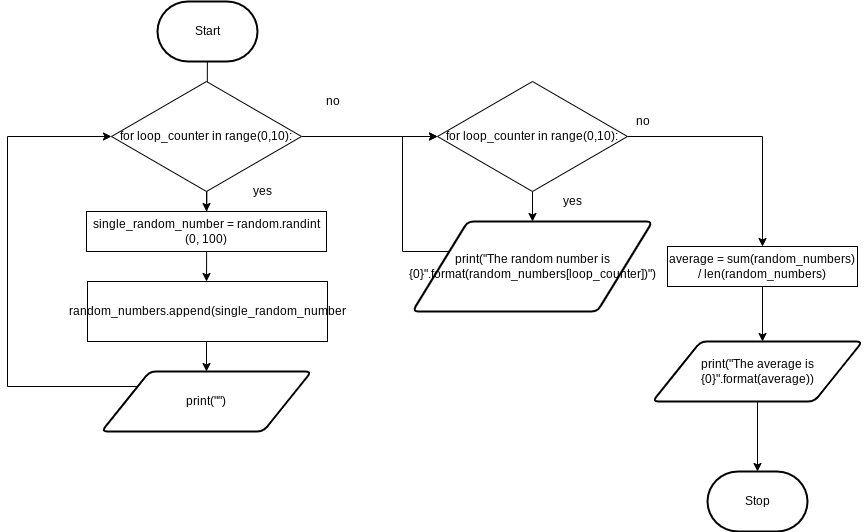

The diagram above was exported from draw.io. Its source (the exported page's mxGraphModel, read from the mxfile embedded in the PNG):
<mxGraphModel dx="754" dy="479" grid="1" gridSize="10" guides="1" tooltips="1" connect="1" arrows="1" fold="1" page="1" pageScale="1" pageWidth="827" pageHeight="1169" math="0" shadow="0">
  <root>
    <mxCell id="0" />
    <mxCell id="1" parent="0" />
    <mxCell id="4" style="edgeStyle=none;html=1;entryX=0.5;entryY=0;entryDx=0;entryDy=0;" parent="1" source="2" edge="1">
      <mxGeometry relative="1" as="geometry">
        <mxPoint x="319" y="350" as="targetPoint" />
      </mxGeometry>
    </mxCell>
    <mxCell id="2" value="Start" style="strokeWidth=2;html=1;shape=mxgraph.flowchart.terminator;whiteSpace=wrap;" parent="1" vertex="1">
      <mxGeometry x="270" y="70" width="100" height="60" as="geometry" />
    </mxCell>
    <mxCell id="62" style="edgeStyle=orthogonalEdgeStyle;rounded=0;html=1;entryX=0.5;entryY=0;entryDx=0;entryDy=0;" parent="1" target="72" edge="1">
      <mxGeometry relative="1" as="geometry">
        <mxPoint x="319" y="410" as="sourcePoint" />
        <mxPoint x="319" y="425" as="targetPoint" />
      </mxGeometry>
    </mxCell>
    <mxCell id="9" value="Stop" style="strokeWidth=2;html=1;shape=mxgraph.flowchart.terminator;whiteSpace=wrap;" parent="1" vertex="1">
      <mxGeometry x="820" y="540" width="100" height="60" as="geometry" />
    </mxCell>
    <mxCell id="27" style="edgeStyle=orthogonalEdgeStyle;html=1;strokeColor=none;rounded=0;" parent="1" edge="1">
      <mxGeometry relative="1" as="geometry">
        <mxPoint x="500" y="335" as="targetPoint" />
        <mxPoint x="414" y="480" as="sourcePoint" />
      </mxGeometry>
    </mxCell>
    <mxCell id="75" style="edgeStyle=orthogonalEdgeStyle;rounded=0;html=1;" edge="1" parent="1" source="58">
      <mxGeometry relative="1" as="geometry">
        <mxPoint x="550" y="205" as="targetPoint" />
      </mxGeometry>
    </mxCell>
    <mxCell id="79" style="edgeStyle=orthogonalEdgeStyle;rounded=0;html=1;entryX=0.5;entryY=0;entryDx=0;entryDy=0;" edge="1" parent="1" source="58" target="67">
      <mxGeometry relative="1" as="geometry" />
    </mxCell>
    <mxCell id="58" value="for loop_counter in range(0,10):" style="rhombus;whiteSpace=wrap;html=1;" parent="1" vertex="1">
      <mxGeometry x="224" y="150" width="190" height="110" as="geometry" />
    </mxCell>
    <mxCell id="67" value="single_random_number = random.randint (0, 100)" style="rounded=0;whiteSpace=wrap;html=1;" parent="1" vertex="1">
      <mxGeometry x="199" y="280" width="240" height="40" as="geometry" />
    </mxCell>
    <mxCell id="69" value="random_numbers.append(single_random_number" style="rounded=0;whiteSpace=wrap;html=1;" vertex="1" parent="1">
      <mxGeometry x="200" y="350" width="240" height="60" as="geometry" />
    </mxCell>
    <mxCell id="71" value="yes" style="text;html=1;resizable=0;autosize=1;align=center;verticalAlign=middle;points=[];fillColor=none;strokeColor=none;rounded=0;" vertex="1" parent="1">
      <mxGeometry x="360" y="250" width="30" height="20" as="geometry" />
    </mxCell>
    <mxCell id="73" style="edgeStyle=orthogonalEdgeStyle;html=1;entryX=0;entryY=0.5;entryDx=0;entryDy=0;rounded=0;" edge="1" parent="1" source="72" target="58">
      <mxGeometry relative="1" as="geometry">
        <Array as="points">
          <mxPoint x="120" y="455" />
          <mxPoint x="120" y="205" />
        </Array>
      </mxGeometry>
    </mxCell>
    <mxCell id="72" value="print(&quot;&quot;)" style="shape=parallelogram;html=1;strokeWidth=2;perimeter=parallelogramPerimeter;whiteSpace=wrap;rounded=1;arcSize=12;size=0.23;" vertex="1" parent="1">
      <mxGeometry x="214" y="440" width="210" height="60" as="geometry" />
    </mxCell>
    <mxCell id="74" value="no" style="text;html=1;resizable=0;autosize=1;align=center;verticalAlign=middle;points=[];fillColor=none;strokeColor=none;rounded=0;" vertex="1" parent="1">
      <mxGeometry x="430" y="160" width="30" height="20" as="geometry" />
    </mxCell>
    <mxCell id="77" style="edgeStyle=orthogonalEdgeStyle;rounded=0;html=1;" edge="1" parent="1" source="76">
      <mxGeometry relative="1" as="geometry">
        <mxPoint x="645" y="290" as="targetPoint" />
      </mxGeometry>
    </mxCell>
    <mxCell id="85" style="edgeStyle=orthogonalEdgeStyle;rounded=0;html=1;entryX=0.5;entryY=0;entryDx=0;entryDy=0;" edge="1" parent="1" source="76" target="84">
      <mxGeometry relative="1" as="geometry" />
    </mxCell>
    <mxCell id="76" value="for loop_counter in range(0,10):" style="rhombus;whiteSpace=wrap;html=1;" vertex="1" parent="1">
      <mxGeometry x="550" y="150" width="190" height="110" as="geometry" />
    </mxCell>
    <mxCell id="78" value="yes" style="text;html=1;resizable=0;autosize=1;align=center;verticalAlign=middle;points=[];fillColor=none;strokeColor=none;rounded=0;" vertex="1" parent="1">
      <mxGeometry x="670" y="260" width="30" height="20" as="geometry" />
    </mxCell>
    <mxCell id="81" style="edgeStyle=orthogonalEdgeStyle;rounded=0;html=1;entryX=0;entryY=0.5;entryDx=0;entryDy=0;" edge="1" parent="1" source="80" target="76">
      <mxGeometry relative="1" as="geometry">
        <Array as="points">
          <mxPoint x="515" y="320" />
          <mxPoint x="515" y="205" />
        </Array>
      </mxGeometry>
    </mxCell>
    <mxCell id="80" value="print(&quot;The random number is {0}&quot;.format(random_numbers[loop_counter])&quot;)" style="shape=parallelogram;html=1;strokeWidth=2;perimeter=parallelogramPerimeter;whiteSpace=wrap;rounded=1;arcSize=12;size=0.23;" vertex="1" parent="1">
      <mxGeometry x="525" y="290" width="240" height="90" as="geometry" />
    </mxCell>
    <mxCell id="83" value="no" style="text;html=1;resizable=0;autosize=1;align=center;verticalAlign=middle;points=[];fillColor=none;strokeColor=none;rounded=0;" vertex="1" parent="1">
      <mxGeometry x="740" y="180" width="30" height="20" as="geometry" />
    </mxCell>
    <mxCell id="86" style="edgeStyle=orthogonalEdgeStyle;rounded=0;html=1;" edge="1" parent="1" source="84">
      <mxGeometry relative="1" as="geometry">
        <mxPoint x="875" y="410" as="targetPoint" />
      </mxGeometry>
    </mxCell>
    <mxCell id="84" value="average = sum(random_numbers) / len(random_numbers)" style="rounded=0;whiteSpace=wrap;html=1;" vertex="1" parent="1">
      <mxGeometry x="780" y="315" width="190" height="40" as="geometry" />
    </mxCell>
    <mxCell id="88" style="edgeStyle=orthogonalEdgeStyle;rounded=0;html=1;" edge="1" parent="1" source="87">
      <mxGeometry relative="1" as="geometry">
        <mxPoint x="870" y="540" as="targetPoint" />
      </mxGeometry>
    </mxCell>
    <mxCell id="87" value="print(&quot;The average is {0}&quot;.format(average))" style="shape=parallelogram;html=1;strokeWidth=2;perimeter=parallelogramPerimeter;whiteSpace=wrap;rounded=1;arcSize=12;size=0.23;" vertex="1" parent="1">
      <mxGeometry x="765" y="410" width="210" height="60" as="geometry" />
    </mxCell>
  </root>
</mxGraphModel>